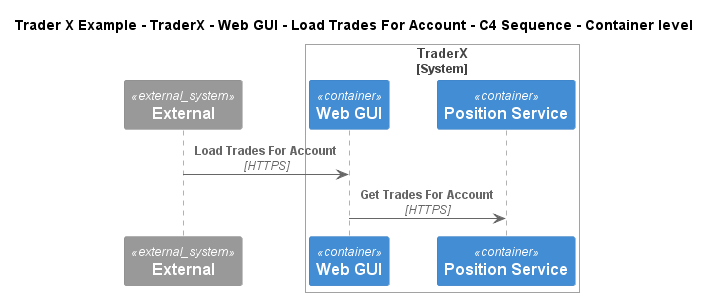

The diagram above was rendered by PlantUML. Its source (embedded in the PNG):
@startuml
!include ..\..\..\..\..\..\..\.c4s\C4_Sequence.puml
SHOW_FOOT_BOXES()

title Trader X Example - TraderX - Web GUI - Load Trades For Account - C4 Sequence - Container level

System_Ext(C4InterFlow.SoftwareSystems.ExternalSystem, "External", "")

System_Boundary(TraderXExample.SoftwareSystems.TraderX, "TraderX")
    Container(TraderXExample.SoftwareSystems.TraderX.Containers.WebGUI, "Web GUI", "", "Allows employees to manage accounts and book trades")
    Container(TraderXExample.SoftwareSystems.TraderX.Containers.PositionService, "Position Service", "", "Server process which processes trading activity and updates positions")
Boundary_End()

Rel(C4InterFlow.SoftwareSystems.ExternalSystem, TraderXExample.SoftwareSystems.TraderX.Containers.WebGUI, "Load Trades For Account", "HTTPS")
Rel(TraderXExample.SoftwareSystems.TraderX.Containers.WebGUI, TraderXExample.SoftwareSystems.TraderX.Containers.PositionService, "Get Trades For Account", "HTTPS")


@enduml